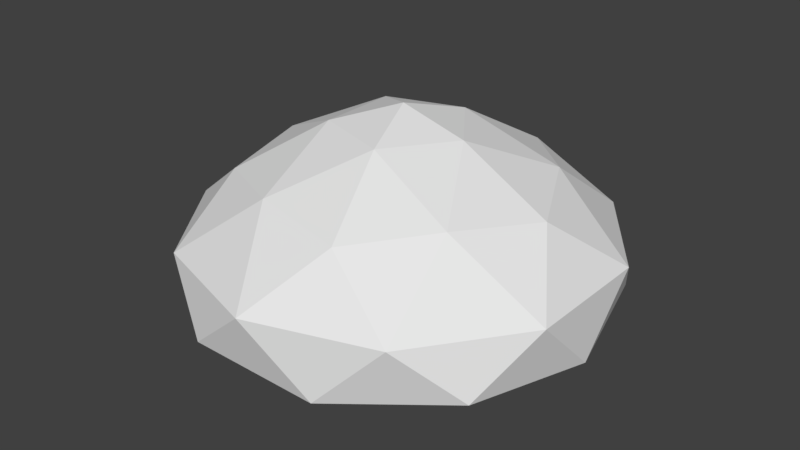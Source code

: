 # Source: slime.blend  (saved by Blender 2.79.0; exported with 4.5.12 LTS)
import bpy
from mathutils import Matrix  # noqa: F401  (used for matrix-valued properties, if any)

bpy.ops.wm.read_factory_settings(use_empty=True)
scene = bpy.context.scene
scene.name = 'Scene'

# ---- collections
col_collection_1 = bpy.data.collections.new('Collection 1'); scene.collection.children.link(col_collection_1)

# ---- world
world_world = bpy.data.worlds.new('World'); scene.world = world_world
world_world.color = (0.05088, 0.05088, 0.05088)
world_world.use_sun_shadow = False
world_world.sun_shadow_jitter_overblur = 0.0
world_world.cycles.sampling_method = 'MANUAL'

# ---- meshes
me_icosphere = bpy.data.meshes.new('Icosphere')
me_icosphere.from_pydata([(-4.731e-10, 1.656e-09, -7.947e-08), (0.6925, -0.5031, 0.2764), (-0.2645, -0.8141, 0.2764), (-0.856, 1.585e-09, 0.2764), (-0.2645, 0.8141, 0.2764), (0.6925, 0.5031, 0.2764), (0.195, -0.6001, 0.7236), (-0.5105, -0.3709, 0.7236), (-0.5105, 0.3709, 0.7236), (0.195, 0.6001, 0.7236), (0.631, 1.168e-09, 0.7236), (-2.07e-10, 7.244e-10, 1.0), (-0.1619, -0.4984, 0.07467), (0.424, -0.308, 0.07467), (0.2546, -0.7834, 0.2371), (0.8237, 1.603e-09, 0.2371), (0.424, 0.308, 0.07467), (-0.5241, 1.65e-09, 0.07467), (-0.6664, -0.4842, 0.2371), (-0.1619, 0.4984, 0.07467), (-0.6664, 0.4842, 0.2371), (0.2546, 0.7834, 0.2371), (0.8173, -0.2656, 0.5), (0.8173, 0.2656, 0.5), (-4.065e-10, -0.8594, 0.5), (0.5051, -0.6952, 0.5), (-0.8173, -0.2656, 0.5), (-0.5051, -0.6952, 0.5), (-0.5051, 0.6952, 0.5), (-0.8173, 0.2656, 0.5), (0.5051, 0.6952, 0.5), (-4.065e-10, 0.8594, 0.5), (0.4629, -0.3363, 0.7629), (-0.1768, -0.5442, 0.7629), (-0.5722, 1.114e-09, 0.7629), (-0.1768, 0.5442, 0.7629), (0.4629, 0.3363, 0.7629), (0.08421, -0.2592, 0.9253), (0.2725, 8.583e-10, 0.9253), (-0.2205, -0.1602, 0.9253), (-0.2205, 0.1602, 0.9253), (0.08421, 0.2592, 0.9253)], [], [(0, 13, 12), (1, 13, 15), (0, 12, 17), (0, 17, 19), (0, 19, 16), (1, 15, 22), (2, 14, 24), (3, 18, 26), (4, 20, 28), (5, 21, 30), (1, 22, 25), (2, 24, 27), (3, 26, 29), (4, 28, 31), (5, 30, 23), (6, 32, 37), (7, 33, 39), (8, 34, 40), (9, 35, 41), (10, 36, 38), (38, 41, 11), (38, 36, 41), (36, 9, 41), (41, 40, 11), (41, 35, 40), (35, 8, 40), (40, 39, 11), (40, 34, 39), (34, 7, 39), (39, 37, 11), (39, 33, 37), (33, 6, 37), (37, 38, 11), (37, 32, 38), (32, 10, 38), (23, 36, 10), (23, 30, 36), (30, 9, 36), (31, 35, 9), (31, 28, 35), (28, 8, 35), (29, 34, 8), (29, 26, 34), (26, 7, 34), (27, 33, 7), (27, 24, 33), (24, 6, 33), (25, 32, 6), (25, 22, 32), (22, 10, 32), (30, 31, 9), (30, 21, 31), (21, 4, 31), (28, 29, 8), (28, 20, 29), (20, 3, 29), (26, 27, 7), (26, 18, 27), (18, 2, 27), (24, 25, 6), (24, 14, 25), (14, 1, 25), (22, 23, 10), (22, 15, 23), (15, 5, 23), (16, 21, 5), (16, 19, 21), (19, 4, 21), (19, 20, 4), (19, 17, 20), (17, 3, 20), (17, 18, 3), (17, 12, 18), (12, 2, 18), (15, 16, 5), (15, 13, 16), (13, 0, 16), (12, 14, 2), (12, 13, 14), (13, 1, 14)])
_uv = me_icosphere.uv_layers.new(name='UVMap')
_uv.uv.foreach_set('vector', [0.2692, 0.2485, 0.2593, 0.09033, 0.4287, 0.1932, 0.2536, 0.0, 0.2593, 0.09033, 0.09944, 0.06585, 0.2692, 0.2485, 0.4287, 0.1932, 0.3781, 0.3791, 0.2692, 0.2485, 0.3781, 0.3791, 0.1775, 0.3911, 0.2692, 0.2485, 0.1775, 0.3911, 0.104, 0.2126, 0.4101, 0.9008, 0.4042, 0.7408, 0.4886, 0.8252, 0.3861, 0.6303, 0.4042, 0.7942, 0.3145, 0.7139, 0.1474, 0.7787, 0.1678, 0.9325, 0.07672, 0.8634, 0.1678, 0.5197, 0.1664, 0.6246, 0.08668, 0.5579, 0.3028, 0.5197, 0.3145, 0.6794, 0.2271, 0.598, 0.4101, 0.9008, 0.4886, 0.8252, 0.4724, 0.9619, 0.3861, 0.6303, 0.3145, 0.7139, 0.3145, 0.5634, 0.1474, 0.7787, 0.07672, 0.8634, 0.07595, 0.6945, 0.3145, 0.8395, 0.2544, 0.9027, 0.2333, 0.7667, 0.4101, 0.5808, 0.4724, 0.5197, 0.4886, 0.6564, 0.7055, 0.4095, 0.6579, 0.3002, 0.794, 0.3138, 0.9296, 0.4203, 0.8224, 0.433, 0.8908, 0.3185, 0.9988, 0.2011, 0.9868, 0.3162, 0.9207, 0.2238, 0.8175, 0.05467, 0.924, 0.1112, 0.8424, 0.1606, 0.6362, 0.1835, 0.7207, 0.1014, 0.7641, 0.2162, 0.7641, 0.2162, 0.8424, 0.1606, 0.8516, 0.2439, 0.7641, 0.2162, 0.7207, 0.1014, 0.8424, 0.1606, 0.7207, 0.1014, 0.8175, 0.05467, 0.8424, 0.1606, 0.8424, 0.1606, 0.9207, 0.2238, 0.8516, 0.2439, 0.8424, 0.1606, 0.924, 0.1112, 0.9207, 0.2238, 0.924, 0.1112, 0.9988, 0.2011, 0.9207, 0.2238, 0.9207, 0.2238, 0.8908, 0.3185, 0.8516, 0.2439, 0.9207, 0.2238, 0.9868, 0.3162, 0.8908, 0.3185, 0.9868, 0.3162, 0.9296, 0.4203, 0.8908, 0.3185, 0.8908, 0.3185, 0.794, 0.3138, 0.8516, 0.2439, 0.8908, 0.3185, 0.8224, 0.433, 0.794, 0.3138, 0.8224, 0.433, 0.7055, 0.4095, 0.794, 0.3138, 0.794, 0.3138, 0.7641, 0.2162, 0.8516, 0.2439, 0.794, 0.3138, 0.6579, 0.3002, 0.7641, 0.2162, 0.6579, 0.3002, 0.6362, 0.1835, 0.7641, 0.2162, 0.5799, 0.09224, 0.7207, 0.1014, 0.6362, 0.1835, 0.5799, 0.09224, 0.7097, 0.0, 0.7207, 0.1014, 0.7097, 0.0, 0.8175, 0.05467, 0.7207, 0.1014, 0.8702, 0.007775, 0.924, 0.1112, 0.8175, 0.05467, 0.2333, 0.7667, 0.2544, 0.9027, 0.1678, 0.7915, 1.0, 0.1126, 0.9988, 0.2011, 0.924, 0.1112, 0.07595, 0.6945, 0.0, 0.7793, 0.01444, 0.6613, 0.07595, 0.6945, 0.07672, 0.8634, 0.0, 0.7793, 1.0, 0.4314, 0.9296, 0.4203, 0.9868, 0.3162, 0.8702, 0.5237, 0.8224, 0.433, 0.9296, 0.4203, 0.8702, 0.5237, 0.7097, 0.5159, 0.8224, 0.433, 0.7097, 0.5159, 0.7055, 0.4095, 0.8224, 0.433, 0.5799, 0.4111, 0.6579, 0.3002, 0.7055, 0.4095, 0.5799, 0.4111, 0.5303, 0.2493, 0.6579, 0.3002, 0.5303, 0.2493, 0.6362, 0.1835, 0.6579, 0.3002, 0.2271, 0.598, 0.2333, 0.7667, 0.1678, 0.6845, 0.2271, 0.598, 0.3145, 0.6794, 0.2333, 0.7667, 0.3145, 0.6794, 0.3145, 0.8395, 0.2333, 0.7667, 0.08668, 0.5579, 0.07595, 0.6945, 0.01444, 0.6613, 0.08668, 0.5579, 0.1664, 0.6246, 0.07595, 0.6945, 0.1664, 0.6246, 0.1474, 0.7787, 0.07595, 0.6945, 0.07672, 0.8634, 0.08868, 1.0, 0.01551, 0.8972, 0.07672, 0.8634, 0.1678, 0.9325, 0.08868, 1.0, 0.4042, 0.5197, 0.3861, 0.6303, 0.3145, 0.5634, 0.7097, 0.5159, 0.5799, 0.4111, 0.7055, 0.4095, 0.3145, 0.7139, 0.4042, 0.7942, 0.3234, 0.8805, 0.4042, 0.7942, 0.4029, 0.9459, 0.3234, 0.8805, 0.5303, 0.2493, 0.5799, 0.09224, 0.6362, 0.1835, 0.4886, 0.8252, 0.4042, 0.7408, 0.4886, 0.6564, 0.4042, 0.7408, 0.4101, 0.5808, 0.4886, 0.6564, 0.104, 0.2126, 0.01998, 0.358, 0.0, 0.1997, 0.104, 0.2126, 0.1775, 0.3911, 0.01998, 0.358, 0.1775, 0.3911, 0.12, 0.4912, 0.01998, 0.358, 0.1775, 0.3911, 0.2863, 0.5197, 0.12, 0.4912, 0.1775, 0.3911, 0.3781, 0.3791, 0.2863, 0.5197, 0.3781, 0.3791, 0.4477, 0.4716, 0.2863, 0.5197, 0.3781, 0.3791, 0.5303, 0.3275, 0.4477, 0.4716, 0.3781, 0.3791, 0.4287, 0.1932, 0.5303, 0.3275, 0.4287, 0.1932, 0.5303, 0.1681, 0.5303, 0.3275, 0.09944, 0.06585, 0.104, 0.2126, 0.0, 0.1997, 0.09944, 0.06585, 0.2593, 0.09033, 0.104, 0.2126, 0.2593, 0.09033, 0.2692, 0.2485, 0.104, 0.2126, 0.4287, 0.1932, 0.4148, 0.04702, 0.5303, 0.1681, 0.4287, 0.1932, 0.2593, 0.09033, 0.4148, 0.04702, 0.2593, 0.09033, 0.2536, 0.0, 0.4148, 0.04702])
me_icosphere.use_remesh_preserve_volume = False
me_icosphere.use_remesh_preserve_attributes = False
me_icosphere.use_mirror_vertex_groups = False
me_icosphere.update()
arm_armature = bpy.data.armatures.new('Armature')  # bones are not reproduced

# ---- objects
ob_slimebody = bpy.data.objects.new('slimeBody', arm_armature)
ob_slime = bpy.data.objects.new('Slime', me_icosphere)

# ---- transforms, parenting, visibility, modifiers, constraints
ob_slimebody.location = (0.0, 0.0, 0.0)
ob_slimebody.show_in_front = True
ob_slimebody.lineart.crease_threshold = 0.0
ob_slime.parent = ob_slimebody
ob_slime.location = (0.0, 0.0, 0.0)
ob_slime.lineart.crease_threshold = 0.0
_vg = ob_slime.vertex_groups.new(name='Bone')
_vg.add([0, 1, 2, 3, 4, 5, 6, 7, 8, 9, 10, 11, 12, 13, 14, 15, 16, 17, 18, 19, 20, 21, 22, 23, 24, 25, 26, 27, 28, 29, 30, 31, 32, 33, 34, 35, 36, 37, 38, 39, 40, 41], 1.0, 'REPLACE')
_m = ob_slime.modifiers.new('Armature', 'ARMATURE')
_m.object = ob_slimebody

# ---- collection membership
col_collection_1.objects.link(ob_slimebody)
col_collection_1.objects.link(ob_slime)

# ---- scene / render settings (as saved in the file)
scene.frame_start = 1; scene.frame_end = 30; scene.frame_set(1)
scene.render.engine = 'BLENDER_EEVEE_NEXT'
scene.render.resolution_percentage = 50
scene.render.dither_intensity = 0.0
scene.cycles.use_denoising = False
scene.cycles.samples = 128
scene.cycles.sampling_pattern = 'TABULATED_SOBOL'
scene.cycles.use_adaptive_sampling = False
scene.cycles.use_light_tree = False
scene.cycles.blur_glossy = 0.0
scene.cycles.sample_clamp_indirect = 0.0
scene.view_settings.view_transform = 'Standard'
bpy.context.view_layer.update()

# ---- added for rendering (the .blend has no active camera and no usable light): camera, sun
cam_auto = bpy.data.cameras.new('AutoCamera')
cam_auto.lens = 50.0
cam_auto.sensor_width = 36.0
cam_auto.clip_end = 1000.0
ob_auto_camera = bpy.data.objects.new('AutoCamera', cam_auto)
scene.collection.objects.link(ob_auto_camera)
ob_auto_camera.location = (2.39223, -2.89003, 2.42669)
ob_auto_camera.rotation_euler = (1.09748, -7.21219e-08, 0.694738)
scene.camera = ob_auto_camera
light_auto_sun = bpy.data.lights.new('AutoSun', 'SUN')
light_auto_sun.energy = 3.0
light_auto_sun.angle = 0.0523599
ob_auto_sun = bpy.data.objects.new('AutoSun', light_auto_sun)
scene.collection.objects.link(ob_auto_sun)
ob_auto_sun.rotation_euler = (0.872665, 0.174533, 0.523599)
bpy.context.view_layer.update()
